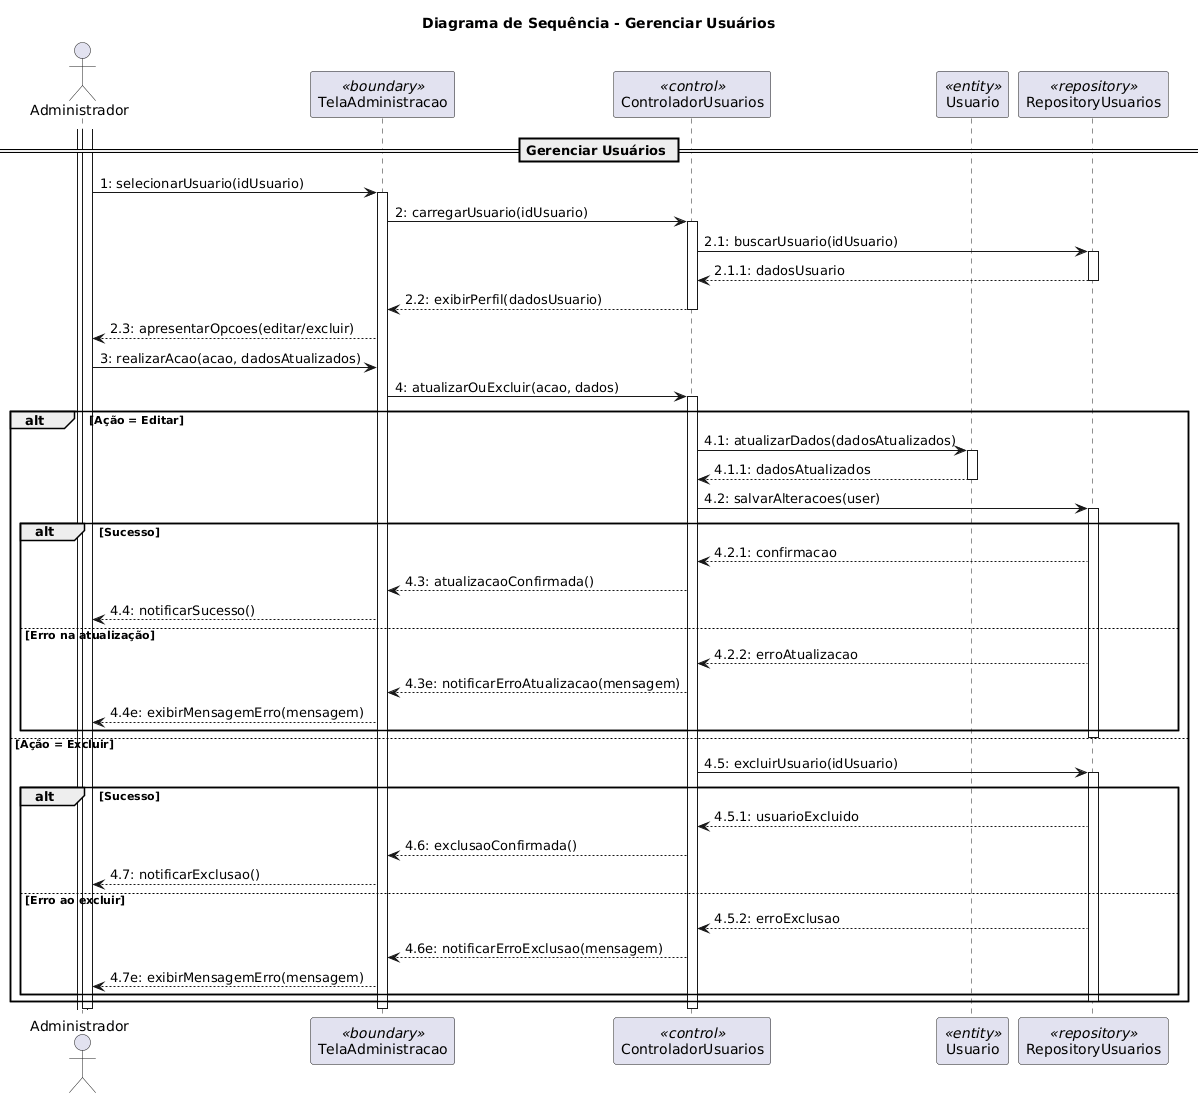

The diagram above was rendered by PlantUML. Its source (embedded in the PNG):
@startuml
title Diagrama de Sequência - Gerenciar Usuários

actor "Administrador" as admin
participant "TelaAdministracao" as ui <<boundary>>
participant "ControladorUsuarios" as ctrl <<control>>
participant "Usuario" as user <<entity>>
participant "RepositoryUsuarios" as repo <<repository>>

activate admin

' ============================================================
' Caso de Uso: Gerenciar Usuários
' ============================================================

activate admin

== Gerenciar Usuários ==

admin -> ui : 1: selecionarUsuario(idUsuario)
activate ui

ui -> ctrl : 2: carregarUsuario(idUsuario)
activate ctrl

ctrl -> repo : 2.1: buscarUsuario(idUsuario)
activate repo
repo --> ctrl : 2.1.1: dadosUsuario
deactivate repo

ctrl --> ui : 2.2: exibirPerfil(dadosUsuario)
deactivate ctrl

ui --> admin : 2.3: apresentarOpcoes(editar/excluir)

admin -> ui : 3: realizarAcao(acao, dadosAtualizados)

ui -> ctrl : 4: atualizarOuExcluir(acao, dados)
activate ctrl

alt Ação = Editar
    ctrl -> user : 4.1: atualizarDados(dadosAtualizados)
    activate user
    user --> ctrl : 4.1.1: dadosAtualizados
    deactivate user

    ctrl -> repo : 4.2: salvarAlteracoes(user)
    activate repo

    alt Sucesso
        repo --> ctrl : 4.2.1: confirmacao
        ctrl --> ui : 4.3: atualizacaoConfirmada()
        ui --> admin : 4.4: notificarSucesso()
    else Erro na atualização
        repo --> ctrl : 4.2.2: erroAtualizacao
        ctrl --> ui : 4.3e: notificarErroAtualizacao(mensagem)
        ui --> admin : 4.4e: exibirMensagemErro(mensagem)
    end

    deactivate repo

else Ação = Excluir
    ctrl -> repo : 4.5: excluirUsuario(idUsuario)
    activate repo

    alt Sucesso
        repo --> ctrl : 4.5.1: usuarioExcluido
        ctrl --> ui : 4.6: exclusaoConfirmada()
        ui --> admin : 4.7: notificarExclusao()
    else Erro ao excluir
        repo --> ctrl : 4.5.2: erroExclusao
        ctrl --> ui : 4.6e: notificarErroExclusao(mensagem)
        ui --> admin : 4.7e: exibirMensagemErro(mensagem)
    end

    deactivate repo
end

deactivate ctrl
deactivate ui
deactivate admin
@enduml